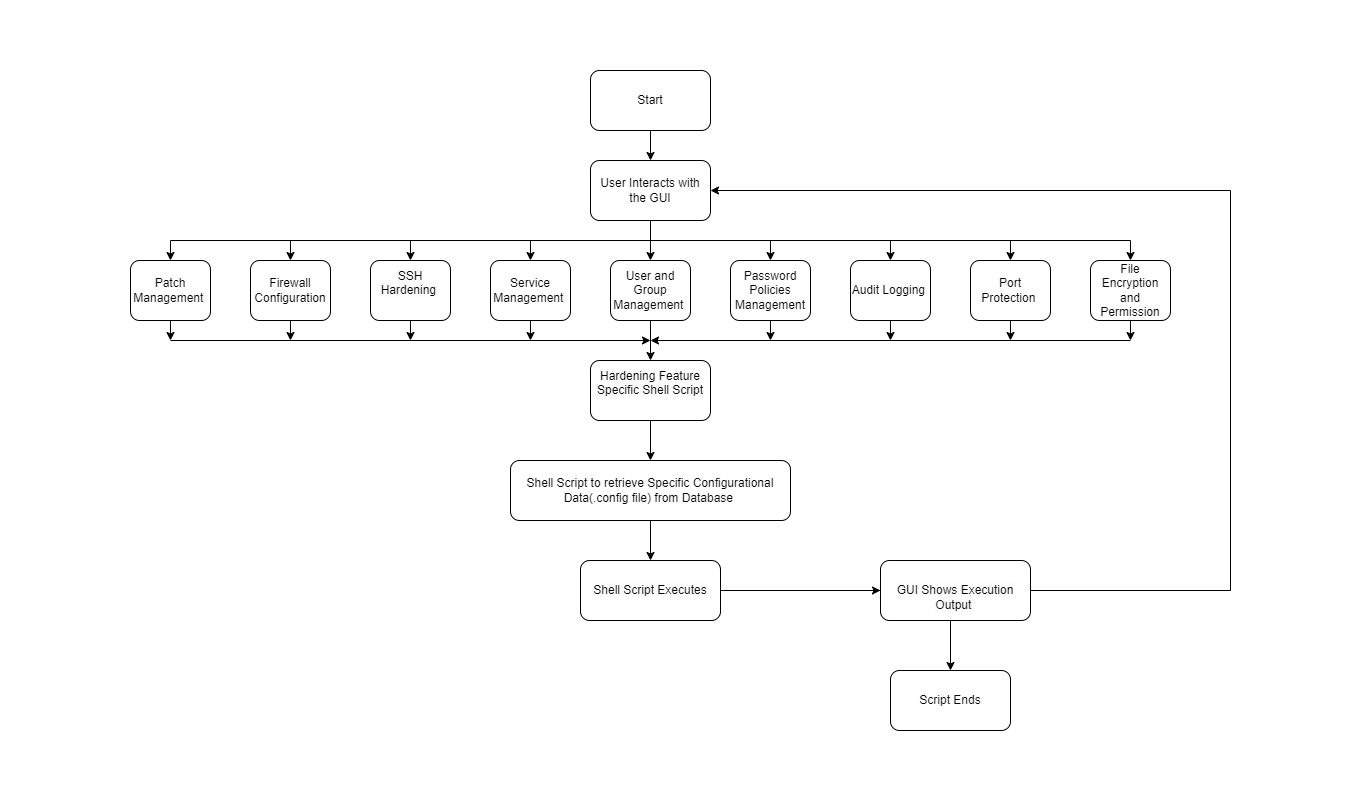

The diagram above was exported from draw.io. Its source (the exported page's mxGraphModel, read from the mxfile embedded in the PNG):
<mxGraphModel dx="1900" dy="566" grid="1" gridSize="10" guides="1" tooltips="1" connect="1" arrows="1" fold="1" page="1" pageScale="1" pageWidth="850" pageHeight="1100" math="0" shadow="0">
  <root>
    <mxCell id="0" />
    <mxCell id="1" parent="0" />
    <mxCell id="McgIMtf7XZpp_rrGe9gV-18" value="" style="edgeStyle=orthogonalEdgeStyle;rounded=0;orthogonalLoop=1;jettySize=auto;html=1;" parent="1" source="McgIMtf7XZpp_rrGe9gV-1" target="McgIMtf7XZpp_rrGe9gV-3" edge="1">
      <mxGeometry relative="1" as="geometry" />
    </mxCell>
    <mxCell id="McgIMtf7XZpp_rrGe9gV-1" value="User Interacts with the GUI" style="rounded=1;whiteSpace=wrap;html=1;" parent="1" vertex="1">
      <mxGeometry x="360" y="160" width="120" height="60" as="geometry" />
    </mxCell>
    <mxCell id="McgIMtf7XZpp_rrGe9gV-17" value="" style="edgeStyle=orthogonalEdgeStyle;rounded=0;orthogonalLoop=1;jettySize=auto;html=1;" parent="1" source="McgIMtf7XZpp_rrGe9gV-2" target="McgIMtf7XZpp_rrGe9gV-1" edge="1">
      <mxGeometry relative="1" as="geometry" />
    </mxCell>
    <mxCell id="McgIMtf7XZpp_rrGe9gV-2" value="Start" style="rounded=1;whiteSpace=wrap;html=1;" parent="1" vertex="1">
      <mxGeometry x="360" y="70" width="120" height="60" as="geometry" />
    </mxCell>
    <mxCell id="McgIMtf7XZpp_rrGe9gV-19" value="" style="edgeStyle=orthogonalEdgeStyle;rounded=0;orthogonalLoop=1;jettySize=auto;html=1;" parent="1" source="McgIMtf7XZpp_rrGe9gV-3" target="McgIMtf7XZpp_rrGe9gV-12" edge="1">
      <mxGeometry relative="1" as="geometry" />
    </mxCell>
    <mxCell id="McgIMtf7XZpp_rrGe9gV-3" value="User and Group Management&amp;nbsp;" style="rounded=1;whiteSpace=wrap;html=1;" parent="1" vertex="1">
      <mxGeometry x="380" y="260" width="80" height="60" as="geometry" />
    </mxCell>
    <mxCell id="McgIMtf7XZpp_rrGe9gV-49" style="edgeStyle=orthogonalEdgeStyle;rounded=0;orthogonalLoop=1;jettySize=auto;html=1;exitX=0.5;exitY=1;exitDx=0;exitDy=0;" parent="1" source="McgIMtf7XZpp_rrGe9gV-4" edge="1">
      <mxGeometry relative="1" as="geometry">
        <mxPoint x="540" y="340" as="targetPoint" />
      </mxGeometry>
    </mxCell>
    <mxCell id="McgIMtf7XZpp_rrGe9gV-4" value="Password Policies Management" style="rounded=1;whiteSpace=wrap;html=1;" parent="1" vertex="1">
      <mxGeometry x="500" y="260" width="80" height="60" as="geometry" />
    </mxCell>
    <mxCell id="McgIMtf7XZpp_rrGe9gV-47" style="edgeStyle=orthogonalEdgeStyle;rounded=0;orthogonalLoop=1;jettySize=auto;html=1;exitX=0.5;exitY=1;exitDx=0;exitDy=0;" parent="1" source="McgIMtf7XZpp_rrGe9gV-5" edge="1">
      <mxGeometry relative="1" as="geometry">
        <mxPoint x="780" y="340" as="targetPoint" />
      </mxGeometry>
    </mxCell>
    <mxCell id="McgIMtf7XZpp_rrGe9gV-5" value="Port Protection&amp;nbsp;" style="rounded=1;whiteSpace=wrap;html=1;" parent="1" vertex="1">
      <mxGeometry x="740" y="260" width="80" height="60" as="geometry" />
    </mxCell>
    <mxCell id="McgIMtf7XZpp_rrGe9gV-48" style="edgeStyle=orthogonalEdgeStyle;rounded=0;orthogonalLoop=1;jettySize=auto;html=1;exitX=0.5;exitY=1;exitDx=0;exitDy=0;" parent="1" source="McgIMtf7XZpp_rrGe9gV-6" edge="1">
      <mxGeometry relative="1" as="geometry">
        <mxPoint x="660" y="340" as="targetPoint" />
      </mxGeometry>
    </mxCell>
    <mxCell id="McgIMtf7XZpp_rrGe9gV-6" value="Audit Logging&amp;nbsp;" style="rounded=1;whiteSpace=wrap;html=1;" parent="1" vertex="1">
      <mxGeometry x="620" y="260" width="80" height="60" as="geometry" />
    </mxCell>
    <mxCell id="McgIMtf7XZpp_rrGe9gV-50" style="edgeStyle=orthogonalEdgeStyle;rounded=0;orthogonalLoop=1;jettySize=auto;html=1;exitX=0.5;exitY=1;exitDx=0;exitDy=0;" parent="1" source="McgIMtf7XZpp_rrGe9gV-7" edge="1">
      <mxGeometry relative="1" as="geometry">
        <mxPoint x="300" y="340" as="targetPoint" />
      </mxGeometry>
    </mxCell>
    <mxCell id="McgIMtf7XZpp_rrGe9gV-7" value="Service Management&amp;nbsp;" style="rounded=1;whiteSpace=wrap;html=1;" parent="1" vertex="1">
      <mxGeometry x="260" y="260" width="80" height="60" as="geometry" />
    </mxCell>
    <mxCell id="McgIMtf7XZpp_rrGe9gV-45" style="edgeStyle=orthogonalEdgeStyle;rounded=0;orthogonalLoop=1;jettySize=auto;html=1;exitX=0.5;exitY=1;exitDx=0;exitDy=0;" parent="1" source="McgIMtf7XZpp_rrGe9gV-8" edge="1">
      <mxGeometry relative="1" as="geometry">
        <mxPoint x="180" y="340" as="targetPoint" />
      </mxGeometry>
    </mxCell>
    <mxCell id="McgIMtf7XZpp_rrGe9gV-8" value="&#10;&lt;span style=&quot;color: rgb(0, 0, 0); font-family: Helvetica; font-size: 12px; font-style: normal; font-variant-ligatures: normal; font-variant-caps: normal; font-weight: 400; letter-spacing: normal; orphans: 2; text-align: center; text-indent: 0px; text-transform: none; widows: 2; word-spacing: 0px; -webkit-text-stroke-width: 0px; background-color: rgb(251, 251, 251); text-decoration-thickness: initial; text-decoration-style: initial; text-decoration-color: initial; float: none; display: inline !important;&quot;&gt;SSH Hardening&amp;nbsp;&lt;/span&gt;&#10;&#10;" style="rounded=1;whiteSpace=wrap;html=1;" parent="1" vertex="1">
      <mxGeometry x="140" y="260" width="80" height="60" as="geometry" />
    </mxCell>
    <mxCell id="McgIMtf7XZpp_rrGe9gV-44" style="edgeStyle=orthogonalEdgeStyle;rounded=0;orthogonalLoop=1;jettySize=auto;html=1;exitX=0.5;exitY=1;exitDx=0;exitDy=0;" parent="1" source="McgIMtf7XZpp_rrGe9gV-9" edge="1">
      <mxGeometry relative="1" as="geometry">
        <mxPoint x="60" y="340" as="targetPoint" />
      </mxGeometry>
    </mxCell>
    <mxCell id="McgIMtf7XZpp_rrGe9gV-9" value="Firewall Configuration" style="rounded=1;whiteSpace=wrap;html=1;" parent="1" vertex="1">
      <mxGeometry x="20" y="260" width="80" height="60" as="geometry" />
    </mxCell>
    <mxCell id="McgIMtf7XZpp_rrGe9gV-46" style="edgeStyle=orthogonalEdgeStyle;rounded=0;orthogonalLoop=1;jettySize=auto;html=1;exitX=0.5;exitY=1;exitDx=0;exitDy=0;" parent="1" source="McgIMtf7XZpp_rrGe9gV-10" edge="1">
      <mxGeometry relative="1" as="geometry">
        <mxPoint x="900" y="340" as="targetPoint" />
      </mxGeometry>
    </mxCell>
    <mxCell id="McgIMtf7XZpp_rrGe9gV-10" value="File Encryption and Permission" style="rounded=1;whiteSpace=wrap;html=1;" parent="1" vertex="1">
      <mxGeometry x="860" y="260" width="80" height="60" as="geometry" />
    </mxCell>
    <mxCell id="McgIMtf7XZpp_rrGe9gV-43" style="edgeStyle=orthogonalEdgeStyle;rounded=0;orthogonalLoop=1;jettySize=auto;html=1;exitX=0.5;exitY=1;exitDx=0;exitDy=0;" parent="1" source="McgIMtf7XZpp_rrGe9gV-11" edge="1">
      <mxGeometry relative="1" as="geometry">
        <mxPoint x="-60" y="340" as="targetPoint" />
      </mxGeometry>
    </mxCell>
    <mxCell id="McgIMtf7XZpp_rrGe9gV-11" value="Patch Management&amp;nbsp;" style="rounded=1;whiteSpace=wrap;html=1;" parent="1" vertex="1">
      <mxGeometry x="-100" y="260" width="80" height="60" as="geometry" />
    </mxCell>
    <mxCell id="McgIMtf7XZpp_rrGe9gV-20" value="" style="edgeStyle=orthogonalEdgeStyle;rounded=0;orthogonalLoop=1;jettySize=auto;html=1;" parent="1" source="McgIMtf7XZpp_rrGe9gV-12" target="McgIMtf7XZpp_rrGe9gV-15" edge="1">
      <mxGeometry relative="1" as="geometry" />
    </mxCell>
    <mxCell id="McgIMtf7XZpp_rrGe9gV-12" value="&#10;&lt;span style=&quot;color: rgb(0, 0, 0); font-family: Helvetica; font-size: 12px; font-style: normal; font-variant-ligatures: normal; font-variant-caps: normal; font-weight: 400; letter-spacing: normal; orphans: 2; text-align: center; text-indent: 0px; text-transform: none; widows: 2; word-spacing: 0px; -webkit-text-stroke-width: 0px; background-color: rgb(251, 251, 251); text-decoration-thickness: initial; text-decoration-style: initial; text-decoration-color: initial; float: none; display: inline !important;&quot;&gt;Hardening Feature Specific Shell Script&lt;/span&gt;&#10;&#10;" style="rounded=1;whiteSpace=wrap;html=1;" parent="1" vertex="1">
      <mxGeometry x="360" y="360" width="120" height="60" as="geometry" />
    </mxCell>
    <mxCell id="McgIMtf7XZpp_rrGe9gV-13" value="Script Ends" style="rounded=1;whiteSpace=wrap;html=1;" parent="1" vertex="1">
      <mxGeometry x="660" y="670" width="120" height="60" as="geometry" />
    </mxCell>
    <mxCell id="McgIMtf7XZpp_rrGe9gV-22" value="" style="edgeStyle=orthogonalEdgeStyle;rounded=0;orthogonalLoop=1;jettySize=auto;html=1;" parent="1" source="McgIMtf7XZpp_rrGe9gV-14" target="McgIMtf7XZpp_rrGe9gV-13" edge="1">
      <mxGeometry relative="1" as="geometry" />
    </mxCell>
    <mxCell id="McgIMtf7XZpp_rrGe9gV-23" value="" style="edgeStyle=orthogonalEdgeStyle;rounded=0;orthogonalLoop=1;jettySize=auto;html=1;" parent="1" source="McgIMtf7XZpp_rrGe9gV-14" target="McgIMtf7XZpp_rrGe9gV-16" edge="1">
      <mxGeometry relative="1" as="geometry" />
    </mxCell>
    <mxCell id="McgIMtf7XZpp_rrGe9gV-14" value="&lt;span style=&quot;color: rgb(0, 0, 0); font-family: Helvetica; font-size: 12px; font-style: normal; font-variant-ligatures: normal; font-variant-caps: normal; font-weight: 400; letter-spacing: normal; orphans: 2; text-align: center; text-indent: 0px; text-transform: none; widows: 2; word-spacing: 0px; -webkit-text-stroke-width: 0px; background-color: rgb(251, 251, 251); text-decoration-thickness: initial; text-decoration-style: initial; text-decoration-color: initial; float: none; display: inline !important;&quot;&gt;Shell Script Executes&lt;/span&gt;" style="rounded=1;whiteSpace=wrap;html=1;" parent="1" vertex="1">
      <mxGeometry x="350" y="560" width="140" height="60" as="geometry" />
    </mxCell>
    <mxCell id="McgIMtf7XZpp_rrGe9gV-21" value="" style="edgeStyle=orthogonalEdgeStyle;rounded=0;orthogonalLoop=1;jettySize=auto;html=1;" parent="1" source="McgIMtf7XZpp_rrGe9gV-15" target="McgIMtf7XZpp_rrGe9gV-14" edge="1">
      <mxGeometry relative="1" as="geometry" />
    </mxCell>
    <mxCell id="McgIMtf7XZpp_rrGe9gV-15" value="Shell Script to retrieve Specific Configurational Data(.config file) from Database&amp;nbsp;" style="rounded=1;whiteSpace=wrap;html=1;" parent="1" vertex="1">
      <mxGeometry x="280" y="460" width="280" height="60" as="geometry" />
    </mxCell>
    <mxCell id="McgIMtf7XZpp_rrGe9gV-16" value="&amp;nbsp;&lt;br&gt;&lt;span style=&quot;color: rgb(0, 0, 0); font-family: Helvetica; font-size: 12px; font-style: normal; font-variant-ligatures: normal; font-variant-caps: normal; font-weight: 400; letter-spacing: normal; orphans: 2; text-align: center; text-indent: 0px; text-transform: none; widows: 2; word-spacing: 0px; -webkit-text-stroke-width: 0px; background-color: rgb(251, 251, 251); text-decoration-thickness: initial; text-decoration-style: initial; text-decoration-color: initial; float: none; display: inline !important;&quot;&gt;GUI Shows Execution Output&amp;nbsp;&lt;/span&gt;&lt;br&gt;" style="rounded=1;whiteSpace=wrap;html=1;" parent="1" vertex="1">
      <mxGeometry x="650" y="560" width="150" height="60" as="geometry" />
    </mxCell>
    <mxCell id="McgIMtf7XZpp_rrGe9gV-24" value="" style="endArrow=classic;html=1;rounded=0;entryX=1;entryY=0.5;entryDx=0;entryDy=0;" parent="1" target="McgIMtf7XZpp_rrGe9gV-1" edge="1">
      <mxGeometry width="50" height="50" relative="1" as="geometry">
        <mxPoint x="1000" y="190" as="sourcePoint" />
        <mxPoint x="970" y="110" as="targetPoint" />
      </mxGeometry>
    </mxCell>
    <mxCell id="McgIMtf7XZpp_rrGe9gV-25" value="" style="endArrow=none;html=1;rounded=0;" parent="1" edge="1">
      <mxGeometry width="50" height="50" relative="1" as="geometry">
        <mxPoint x="1000" y="590" as="sourcePoint" />
        <mxPoint x="1000" y="190" as="targetPoint" />
      </mxGeometry>
    </mxCell>
    <mxCell id="McgIMtf7XZpp_rrGe9gV-26" value="" style="endArrow=none;html=1;rounded=0;exitX=1;exitY=0.5;exitDx=0;exitDy=0;" parent="1" source="McgIMtf7XZpp_rrGe9gV-16" edge="1">
      <mxGeometry width="50" height="50" relative="1" as="geometry">
        <mxPoint x="920" y="360" as="sourcePoint" />
        <mxPoint x="1000" y="590" as="targetPoint" />
      </mxGeometry>
    </mxCell>
    <mxCell id="McgIMtf7XZpp_rrGe9gV-29" value="" style="endArrow=classic;html=1;rounded=0;entryX=0.5;entryY=0;entryDx=0;entryDy=0;" parent="1" target="McgIMtf7XZpp_rrGe9gV-7" edge="1">
      <mxGeometry width="50" height="50" relative="1" as="geometry">
        <mxPoint x="300" y="240" as="sourcePoint" />
        <mxPoint x="450" y="310" as="targetPoint" />
      </mxGeometry>
    </mxCell>
    <mxCell id="McgIMtf7XZpp_rrGe9gV-33" value="" style="endArrow=classic;html=1;rounded=0;entryX=0.5;entryY=0;entryDx=0;entryDy=0;" parent="1" target="McgIMtf7XZpp_rrGe9gV-4" edge="1">
      <mxGeometry width="50" height="50" relative="1" as="geometry">
        <mxPoint x="540" y="240" as="sourcePoint" />
        <mxPoint x="450" y="310" as="targetPoint" />
      </mxGeometry>
    </mxCell>
    <mxCell id="McgIMtf7XZpp_rrGe9gV-34" value="" style="endArrow=classic;html=1;rounded=0;entryX=0.5;entryY=0;entryDx=0;entryDy=0;" parent="1" target="McgIMtf7XZpp_rrGe9gV-6" edge="1">
      <mxGeometry width="50" height="50" relative="1" as="geometry">
        <mxPoint x="660" y="240" as="sourcePoint" />
        <mxPoint x="450" y="310" as="targetPoint" />
      </mxGeometry>
    </mxCell>
    <mxCell id="McgIMtf7XZpp_rrGe9gV-35" value="" style="endArrow=classic;html=1;rounded=0;entryX=0.5;entryY=0;entryDx=0;entryDy=0;" parent="1" target="McgIMtf7XZpp_rrGe9gV-5" edge="1">
      <mxGeometry width="50" height="50" relative="1" as="geometry">
        <mxPoint x="780" y="240" as="sourcePoint" />
        <mxPoint x="450" y="310" as="targetPoint" />
      </mxGeometry>
    </mxCell>
    <mxCell id="McgIMtf7XZpp_rrGe9gV-36" value="" style="endArrow=classic;html=1;rounded=0;entryX=0.5;entryY=0;entryDx=0;entryDy=0;" parent="1" target="McgIMtf7XZpp_rrGe9gV-8" edge="1">
      <mxGeometry width="50" height="50" relative="1" as="geometry">
        <mxPoint x="180" y="240" as="sourcePoint" />
        <mxPoint x="450" y="310" as="targetPoint" />
      </mxGeometry>
    </mxCell>
    <mxCell id="McgIMtf7XZpp_rrGe9gV-37" value="" style="endArrow=classic;html=1;rounded=0;entryX=0.5;entryY=0;entryDx=0;entryDy=0;" parent="1" target="McgIMtf7XZpp_rrGe9gV-9" edge="1">
      <mxGeometry width="50" height="50" relative="1" as="geometry">
        <mxPoint x="60" y="240" as="sourcePoint" />
        <mxPoint x="450" y="310" as="targetPoint" />
      </mxGeometry>
    </mxCell>
    <mxCell id="McgIMtf7XZpp_rrGe9gV-38" value="" style="endArrow=classic;html=1;rounded=0;" parent="1" target="McgIMtf7XZpp_rrGe9gV-11" edge="1">
      <mxGeometry width="50" height="50" relative="1" as="geometry">
        <mxPoint x="-60" y="240" as="sourcePoint" />
        <mxPoint x="450" y="310" as="targetPoint" />
      </mxGeometry>
    </mxCell>
    <mxCell id="McgIMtf7XZpp_rrGe9gV-39" value="" style="endArrow=classic;html=1;rounded=0;entryX=0.5;entryY=0;entryDx=0;entryDy=0;" parent="1" target="McgIMtf7XZpp_rrGe9gV-10" edge="1">
      <mxGeometry width="50" height="50" relative="1" as="geometry">
        <mxPoint x="900" y="240" as="sourcePoint" />
        <mxPoint x="450" y="310" as="targetPoint" />
      </mxGeometry>
    </mxCell>
    <mxCell id="McgIMtf7XZpp_rrGe9gV-40" value="" style="endArrow=none;html=1;rounded=0;" parent="1" edge="1">
      <mxGeometry width="50" height="50" relative="1" as="geometry">
        <mxPoint x="-60" y="240" as="sourcePoint" />
        <mxPoint x="900" y="240" as="targetPoint" />
      </mxGeometry>
    </mxCell>
    <mxCell id="McgIMtf7XZpp_rrGe9gV-41" value="" style="endArrow=classic;html=1;rounded=0;" parent="1" edge="1">
      <mxGeometry width="50" height="50" relative="1" as="geometry">
        <mxPoint x="-60" y="340" as="sourcePoint" />
        <mxPoint x="420" y="340" as="targetPoint" />
      </mxGeometry>
    </mxCell>
    <mxCell id="McgIMtf7XZpp_rrGe9gV-42" value="" style="endArrow=classic;html=1;rounded=0;" parent="1" edge="1">
      <mxGeometry width="50" height="50" relative="1" as="geometry">
        <mxPoint x="900" y="340" as="sourcePoint" />
        <mxPoint x="420" y="340" as="targetPoint" />
      </mxGeometry>
    </mxCell>
    <mxCell id="8WS6oPq-drqB-7tYEZxx-1" value="" style="rounded=1;whiteSpace=wrap;html=1;strokeColor=none;" vertex="1" parent="1">
      <mxGeometry x="365" width="120" height="60" as="geometry" />
    </mxCell>
    <mxCell id="8WS6oPq-drqB-7tYEZxx-2" value="" style="rounded=1;whiteSpace=wrap;html=1;strokeColor=none;" vertex="1" parent="1">
      <mxGeometry x="1010" y="320" width="120" height="60" as="geometry" />
    </mxCell>
    <mxCell id="8WS6oPq-drqB-7tYEZxx-3" value="" style="rounded=1;whiteSpace=wrap;html=1;strokeColor=none;" vertex="1" parent="1">
      <mxGeometry x="660" y="740" width="120" height="60" as="geometry" />
    </mxCell>
    <mxCell id="8WS6oPq-drqB-7tYEZxx-4" value="" style="rounded=1;whiteSpace=wrap;html=1;strokeColor=none;" vertex="1" parent="1">
      <mxGeometry x="-230" y="250" width="120" height="60" as="geometry" />
    </mxCell>
  </root>
</mxGraphModel>